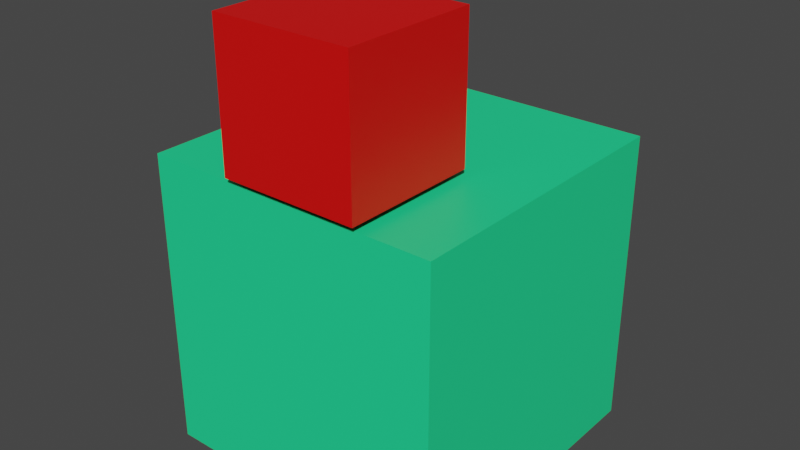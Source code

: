 # Source: Cubetti.blend  (saved by Blender 3.4.6; exported with 4.5.12 LTS)
import bpy
from mathutils import Matrix  # noqa: F401  (used for matrix-valued properties, if any)

bpy.ops.wm.read_factory_settings(use_empty=True)
scene = bpy.context.scene
scene.name = 'Scene'

# ---- collections
col_collection = bpy.data.collections.new('Collection'); scene.collection.children.link(col_collection)

# ---- materials (node trees are filled in below, after node groups)
mat_materiale = bpy.data.materials.new('Materiale')
mat_materiale.use_transparent_shadow = False
mat_materiale_001 = bpy.data.materials.new('Materiale.001')
mat_materiale_001.use_transparent_shadow = False

# ---- material node trees
mat_materiale.use_nodes = True; mat_materiale.node_tree.nodes.clear()
_N = mat_materiale.node_tree.nodes; _L = mat_materiale.node_tree.links
n0 = _N.new('ShaderNodeBsdfPrincipled'); n0.name = 'Generico BSDF'; n0.location = (10, 300)
n0.distribution = 'GGX'
n0.subsurface_method = 'RANDOM_WALK_SKIN'
n0.inputs[0].default_value = (0.01494, 0.8, 0.2869, 1.0)
n0.inputs[3].default_value = 1.45
n0.inputs[27].default_value = (0.0, 0.0, 0.0, 1.0)
n0.inputs[28].default_value = 1.0
n1 = _N.new('ShaderNodeOutputMaterial'); n1.name = 'Uscita Materiale'; n1.location = (300, 300)
_L.new(n0.outputs[0], n1.inputs[0])
n1.is_active_output = True
mat_materiale_001.use_nodes = True; mat_materiale_001.node_tree.nodes.clear()
_N = mat_materiale_001.node_tree.nodes; _L = mat_materiale_001.node_tree.links
n0 = _N.new('ShaderNodeBsdfPrincipled'); n0.name = 'Generico BSDF'; n0.location = (10, 300)
n0.distribution = 'GGX'
n0.subsurface_method = 'RANDOM_WALK_SKIN'
n0.inputs[0].default_value = (0.8, 0.001822, 0.000929, 1.0)
n0.inputs[3].default_value = 1.45
n0.inputs[27].default_value = (0.0, 0.0, 0.0, 1.0)
n0.inputs[28].default_value = 1.0
n1 = _N.new('ShaderNodeOutputMaterial'); n1.name = 'Uscita Materiale'; n1.location = (300, 300)
_L.new(n0.outputs[0], n1.inputs[0])
n1.is_active_output = True

# ---- world
world_world = bpy.data.worlds.new('World'); scene.world = world_world
world_world.use_nodes = True; world_world.node_tree.nodes.clear()
_N = world_world.node_tree.nodes; _L = world_world.node_tree.links
n0 = _N.new('ShaderNodeOutputWorld'); n0.name = 'World Output'; n0.location = (300, 300)
n1 = _N.new('ShaderNodeBackground'); n1.name = 'Background'; n1.location = (10, 300)
n1.inputs[0].default_value = (0.05088, 0.05088, 0.05088, 1.0)
_L.new(n1.outputs[0], n0.inputs[0])
n0.is_active_output = True
world_world.color = (0.05088, 0.05088, 0.05088)
world_world.use_sun_shadow = False
world_world.sun_shadow_jitter_overblur = 0.0

# ---- meshes
me_cubo = bpy.data.meshes.new('Cubo')
me_cubo.from_pydata([(-1.0, -1.0, -1.0), (-1.0, -1.0, 1.0), (-1.0, 1.0, -1.0), (-1.0, 1.0, 1.0), (1.0, -1.0, -1.0), (1.0, -1.0, 1.0), (1.0, 1.0, -1.0), (1.0, 1.0, 1.0)], [], [(0, 1, 3, 2), (2, 3, 7, 6), (6, 7, 5, 4), (4, 5, 1, 0), (2, 6, 4, 0), (7, 3, 1, 5)])
_uv = me_cubo.uv_layers.new(name='Mappa UV')
_uv.uv.foreach_set('vector', [0.375, 0.0, 0.625, 0.0, 0.625, 0.25, 0.375, 0.25, 0.375, 0.25, 0.625, 0.25, 0.625, 0.5, 0.375, 0.5, 0.375, 0.5, 0.625, 0.5, 0.625, 0.75, 0.375, 0.75, 0.375, 0.75, 0.625, 0.75, 0.625, 1.0, 0.375, 1.0, 0.125, 0.5, 0.375, 0.5, 0.375, 0.75, 0.125, 0.75, 0.625, 0.5, 0.875, 0.5, 0.875, 0.75, 0.625, 0.75])
me_cubo.materials.append(mat_materiale)
me_cubo.update()
me_cubo_001 = bpy.data.meshes.new('Cubo.001')
me_cubo_001.from_pydata([(-1.0, -1.0, -1.0), (-1.0, -1.0, 1.0), (-1.0, 1.0, -1.0), (-1.0, 1.0, 1.0), (1.0, -1.0, -1.0), (1.0, -1.0, 1.0), (1.0, 1.0, -1.0), (1.0, 1.0, 1.0)], [], [(0, 1, 3, 2), (2, 3, 7, 6), (6, 7, 5, 4), (4, 5, 1, 0), (2, 6, 4, 0), (7, 3, 1, 5)])
_uv = me_cubo_001.uv_layers.new(name='Mappa UV')
_uv.uv.foreach_set('vector', [0.375, 0.0, 0.625, 0.0, 0.625, 0.25, 0.375, 0.25, 0.375, 0.25, 0.625, 0.25, 0.625, 0.5, 0.375, 0.5, 0.375, 0.5, 0.625, 0.5, 0.625, 0.75, 0.375, 0.75, 0.375, 0.75, 0.625, 0.75, 0.625, 1.0, 0.375, 1.0, 0.125, 0.5, 0.375, 0.5, 0.375, 0.75, 0.125, 0.75, 0.625, 0.5, 0.875, 0.5, 0.875, 0.75, 0.625, 0.75])
me_cubo_001.materials.append(mat_materiale_001)
me_cubo_001.update()

# ---- objects
ob_cubo = bpy.data.objects.new('Cubo', me_cubo)
ob_cubo_001 = bpy.data.objects.new('Cubo.001', me_cubo_001)

# ---- transforms, parenting, visibility, modifiers, constraints
ob_cubo.location = (0.0, 0.0, 1.439)
ob_cubo_001.location = (0.09473, -0.5972, 2.948)
ob_cubo_001.scale = (0.4579, 0.4579, 0.4579)

# ---- collection membership
col_collection.objects.link(ob_cubo)
col_collection.objects.link(ob_cubo_001)

# ---- scene / render settings (as saved in the file)
scene.frame_start = 1; scene.frame_end = 250; scene.frame_set(1)
scene.render.engine = 'BLENDER_EEVEE_NEXT'
scene.cycles.sampling_pattern = 'TABULATED_SOBOL'
scene.cycles.use_light_tree = False
scene.view_settings.view_transform = 'Filmic'
bpy.context.view_layer.update()

# ---- added for rendering (the .blend has no active camera and no usable light): camera, sun
cam_auto = bpy.data.cameras.new('AutoCamera')
cam_auto.lens = 50.0
cam_auto.sensor_width = 36.0
cam_auto.clip_end = 1000.0
ob_auto_camera = bpy.data.objects.new('AutoCamera', cam_auto)
scene.collection.objects.link(ob_auto_camera)
ob_auto_camera.location = (3.81791, -4.60901, 4.97694)
ob_auto_camera.rotation_euler = (1.09748, -7.21219e-08, 0.694738)
scene.camera = ob_auto_camera
light_auto_sun = bpy.data.lights.new('AutoSun', 'SUN')
light_auto_sun.energy = 3.0
light_auto_sun.angle = 0.0523599
ob_auto_sun = bpy.data.objects.new('AutoSun', light_auto_sun)
scene.collection.objects.link(ob_auto_sun)
ob_auto_sun.rotation_euler = (0.872665, 0.174533, 0.523599)
bpy.context.view_layer.update()
